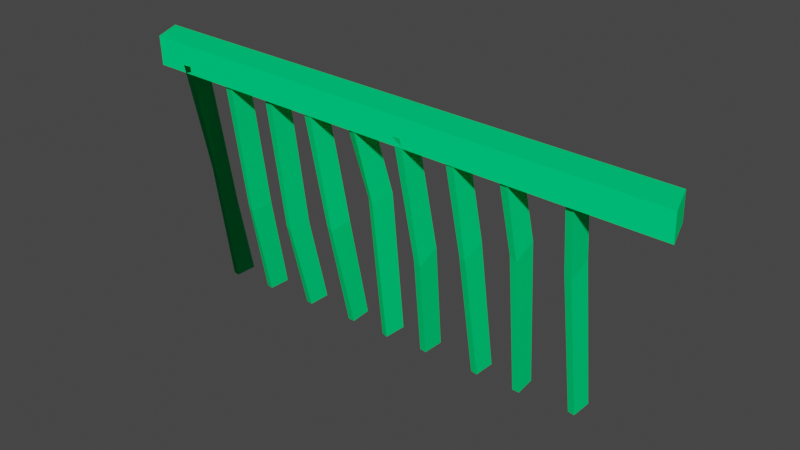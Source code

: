 # Source: Limiter.blend  (saved by Blender 2.83.21; exported with 4.5.12 LTS)
import bpy
from mathutils import Matrix  # noqa: F401  (used for matrix-valued properties, if any)

bpy.ops.wm.read_factory_settings(use_empty=True)
scene = bpy.context.scene
scene.name = 'Scene'

# ---- collections
col_collection = bpy.data.collections.new('Collection'); scene.collection.children.link(col_collection)

# ---- materials (node trees are filled in below, after node groups)
mat_mi_smalllodge_woodplank04 = bpy.data.materials.new('MI_SmallLodge_WoodPlank04')
mat_mi_smalllodge_woodplank04.use_transparent_shadow = False
mat_mi_smalllodge_miscellaneous = bpy.data.materials.new('MI_SmallLodge_Miscellaneous')
mat_mi_smalllodge_miscellaneous.use_transparent_shadow = False
mat_mi_smalllodge_logpile012 = bpy.data.materials.new('MI_SmallLodge_LogPile012')
mat_mi_smalllodge_logpile012.use_transparent_shadow = False
mat_mi_smalllodege_brokenlog01 = bpy.data.materials.new('MI_SmallLodege_BrokenLog01')
mat_mi_smalllodege_brokenlog01.use_transparent_shadow = False
mat_mi_smalllodge_woodplank07 = bpy.data.materials.new('MI_SmallLodge_WoodPlank07')
mat_mi_smalllodge_woodplank07.use_transparent_shadow = False
mat_mi_smalllodge_woodplank07.diffuse_color = (0.0, 0.8, 0.2067, 1.0)

# ---- material node trees

# ---- world
world_world = bpy.data.worlds.new('World'); scene.world = world_world
world_world.use_nodes = True; world_world.node_tree.nodes.clear()
_N = world_world.node_tree.nodes; _L = world_world.node_tree.links
n0 = _N.new('ShaderNodeOutputWorld'); n0.name = 'World Output'; n0.location = (300, 300)
n1 = _N.new('ShaderNodeBackground'); n1.name = 'Background'; n1.location = (10, 300)
n1.inputs[0].default_value = (0.05088, 0.05088, 0.05088, 1.0)
_L.new(n1.outputs[0], n0.inputs[0])
n0.is_active_output = True
world_world.color = (0.05088, 0.05088, 0.05088)
world_world.use_sun_shadow = False
world_world.sun_shadow_jitter_overblur = 0.0

# ---- meshes
me_sm_st_smalllodge01_md_001 = bpy.data.meshes.new('SM_ST_SmallLodge01.md.001')
me_sm_st_smalllodge01_md_001.from_pydata([(3.748, 5.4, 4.671), (6.01, 5.508, 4.574), (3.79, 5.283, 4.662), (6.043, 5.392, 4.554), (3.799, 5.272, 4.789), (6.051, 5.367, 4.681), (6.018, 5.483, 4.701), (3.757, 5.389, 4.799), (3.757, 5.389, 4.799), (6.01, 5.508, 4.574), (3.748, 5.4, 4.671), (6.018, 5.483, 4.701), (3.799, 5.272, 4.789), (6.043, 5.392, 4.554), (6.051, 5.367, 4.681), (3.79, 5.283, 4.662), (4.339, 5.405, 4.055), (4.336, 5.507, 3.645), (4.372, 5.393, 4.046), (4.367, 5.502, 3.645), (4.336, 5.317, 4.709), (4.339, 5.405, 4.055), (4.369, 5.316, 4.709), (4.372, 5.393, 4.046), (4.37, 5.413, 4.714), (4.374, 5.5, 4.049), (4.341, 5.512, 4.058), (4.337, 5.414, 4.714), (4.337, 5.414, 4.714), (4.339, 5.405, 4.055), (4.336, 5.317, 4.709), (4.341, 5.512, 4.058), (4.372, 5.393, 4.046), (4.37, 5.413, 4.714), (4.369, 5.316, 4.709), (4.374, 5.5, 4.049), (4.374, 5.5, 4.049), (4.368, 5.6, 3.645), (4.338, 5.605, 3.645), (4.341, 5.512, 4.058), (4.13, 5.392, 4.089), (4.106, 5.493, 3.646), (4.163, 5.378, 4.077), (4.136, 5.488, 3.645), (4.135, 5.498, 4.092), (4.106, 5.493, 3.646), (4.13, 5.392, 4.089), (4.108, 5.59, 3.645), (4.136, 5.488, 3.645), (4.167, 5.485, 4.079), (4.163, 5.378, 4.077), (4.138, 5.585, 3.644), (4.132, 5.304, 4.701), (4.13, 5.392, 4.089), (4.165, 5.303, 4.7), (4.163, 5.378, 4.077), (4.166, 5.4, 4.705), (4.167, 5.485, 4.079), (4.135, 5.498, 4.092), (4.133, 5.401, 4.706), (4.133, 5.401, 4.706), (4.13, 5.392, 4.089), (4.132, 5.304, 4.701), (4.135, 5.498, 4.092), (4.163, 5.378, 4.077), (4.166, 5.4, 4.705), (4.165, 5.303, 4.7), (4.167, 5.485, 4.079), (4.167, 5.485, 4.079), (4.138, 5.585, 3.644), (4.108, 5.59, 3.645), (4.135, 5.498, 4.092), (4.578, 5.397, 4.138), (4.572, 5.516, 3.645), (4.612, 5.385, 4.128), (4.602, 5.515, 3.646), (4.579, 5.504, 4.141), (4.572, 5.516, 3.645), (4.578, 5.397, 4.138), (4.565, 5.613, 3.644), (4.602, 5.515, 3.646), (4.613, 5.492, 4.132), (4.612, 5.385, 4.128), (4.595, 5.612, 3.646), (4.578, 5.397, 4.138), (4.572, 5.313, 4.718), (4.539, 5.314, 4.717), (4.612, 5.385, 4.128), (4.572, 5.41, 4.723), (4.613, 5.492, 4.132), (4.579, 5.504, 4.141), (4.539, 5.411, 4.722), (4.539, 5.411, 4.722), (4.578, 5.397, 4.138), (4.539, 5.314, 4.717), (4.579, 5.504, 4.141), (4.612, 5.385, 4.128), (4.572, 5.41, 4.723), (4.572, 5.313, 4.718), (4.613, 5.492, 4.132), (4.613, 5.492, 4.132), (4.595, 5.612, 3.646), (4.565, 5.613, 3.644), (4.579, 5.504, 4.141), (4.767, 5.434, 4.303), (4.754, 5.524, 3.642), (4.799, 5.418, 4.293), (4.783, 5.515, 3.641), (4.755, 5.337, 4.626), (4.767, 5.434, 4.303), (4.788, 5.331, 4.624), (4.799, 5.418, 4.293), (4.798, 5.427, 4.637), (4.811, 5.524, 4.304), (4.779, 5.539, 4.314), (4.765, 5.432, 4.639), (4.811, 5.524, 4.304), (4.794, 5.611, 3.647), (4.764, 5.62, 3.649), (4.779, 5.539, 4.314), (4.988, 5.439, 4.106), (4.951, 5.529, 3.645), (5.021, 5.432, 4.092), (4.982, 5.524, 3.645), (4.99, 5.538, 4.148), (4.953, 5.627, 3.644), (4.988, 5.439, 4.106), (4.951, 5.529, 3.645), (5.021, 5.432, 4.092), (4.982, 5.524, 3.645), (4.984, 5.621, 3.644), (5.023, 5.531, 4.134), (4.972, 5.336, 4.644), (4.988, 5.439, 4.106), (5.005, 5.335, 4.644), (5.021, 5.432, 4.092), (5.005, 5.432, 4.649), (5.023, 5.531, 4.134), (4.99, 5.538, 4.148), (4.972, 5.433, 4.649), (4.972, 5.433, 4.649), (4.99, 5.538, 4.148), (4.972, 5.336, 4.644), (4.988, 5.439, 4.106), (5.005, 5.335, 4.644), (5.021, 5.432, 4.092), (5.023, 5.531, 4.134), (5.005, 5.432, 4.649), (5.023, 5.531, 4.134), (4.984, 5.621, 3.644), (4.953, 5.627, 3.644), (4.99, 5.538, 4.148), (5.188, 5.347, 4.653), (5.209, 5.426, 4.211), (5.221, 5.346, 4.653), (5.242, 5.418, 4.199), (5.221, 5.443, 4.658), (5.243, 5.517, 4.241), (5.21, 5.524, 4.253), (5.188, 5.444, 4.658), (5.188, 5.444, 4.658), (5.21, 5.524, 4.253), (5.188, 5.347, 4.653), (5.209, 5.426, 4.211), (5.221, 5.346, 4.653), (5.242, 5.418, 4.199), (5.243, 5.517, 4.241), (5.221, 5.443, 4.658), (5.418, 5.441, 4.279), (5.397, 5.537, 3.645), (5.451, 5.433, 4.265), (5.428, 5.536, 3.645), (5.419, 5.539, 4.321), (5.388, 5.634, 3.644), (5.418, 5.441, 4.279), (5.397, 5.537, 3.645), (5.451, 5.433, 4.265), (5.428, 5.536, 3.645), (5.419, 5.633, 3.644), (5.453, 5.532, 4.307), (5.404, 5.355, 4.663), (5.418, 5.441, 4.279), (5.437, 5.354, 4.663), (5.451, 5.433, 4.265), (5.437, 5.451, 4.668), (5.453, 5.532, 4.307), (5.419, 5.539, 4.321), (5.404, 5.447, 4.668), (5.437, 5.354, 4.663), (5.451, 5.433, 4.265), (5.453, 5.532, 4.307), (5.437, 5.451, 4.668), (5.453, 5.532, 4.307), (5.419, 5.633, 3.644), (5.388, 5.634, 3.644), (5.419, 5.539, 4.321), (5.634, 5.454, 4.279), (5.636, 5.554, 3.645), (5.667, 5.447, 4.265), (5.666, 5.549, 3.645), (5.636, 5.553, 4.321), (5.638, 5.652, 3.644), (5.634, 5.454, 4.279), (5.636, 5.554, 3.645), (5.634, 5.454, 4.279), (5.694, 5.371, 4.674), (5.661, 5.372, 4.674), (5.667, 5.447, 4.265), (5.694, 5.467, 4.679), (5.669, 5.545, 4.307), (5.636, 5.553, 4.321), (5.661, 5.468, 4.679), (5.661, 5.468, 4.679), (5.636, 5.553, 4.321), (5.661, 5.372, 4.674), (5.634, 5.454, 4.279), (5.694, 5.371, 4.674), (5.667, 5.447, 4.265), (5.669, 5.545, 4.307), (5.694, 5.467, 4.679), (3.909, 5.396, 4.198), (3.903, 5.479, 3.645), (3.942, 5.389, 4.185), (3.934, 5.473, 3.645), (3.903, 5.479, 3.645), (3.909, 5.396, 4.198), (3.916, 5.495, 4.04), (3.905, 5.576, 3.645), (3.949, 5.487, 4.028), (3.934, 5.473, 3.645), (3.935, 5.571, 3.645), (3.942, 5.389, 4.185), (3.957, 5.284, 4.691), (3.924, 5.281, 4.691), (3.948, 5.381, 4.696), (3.949, 5.487, 4.028), (3.916, 5.495, 4.04), (3.915, 5.377, 4.696), (3.915, 5.377, 4.696), (3.924, 5.281, 4.691), (3.948, 5.381, 4.696), (3.957, 5.284, 4.691), (3.935, 5.571, 3.645), (3.905, 5.576, 3.645), (6.043, 5.392, 4.554), (6.018, 5.483, 4.701), (6.051, 5.367, 4.681), (6.01, 5.508, 4.574), (4.341, 5.512, 4.058), (4.336, 5.507, 3.645), (4.339, 5.405, 4.055), (4.338, 5.605, 3.645), (4.367, 5.502, 3.645), (4.374, 5.5, 4.049), (4.372, 5.393, 4.046), (4.368, 5.6, 3.645), (4.779, 5.539, 4.314), (4.754, 5.524, 3.642), (4.767, 5.434, 4.303), (4.764, 5.62, 3.649), (4.783, 5.515, 3.641), (4.811, 5.524, 4.304), (4.799, 5.418, 4.293), (4.794, 5.611, 3.647), (4.767, 5.434, 4.303), (4.765, 5.432, 4.639), (4.779, 5.539, 4.314), (4.755, 5.337, 4.626), (4.799, 5.418, 4.293), (4.798, 5.427, 4.637), (4.788, 5.331, 4.624), (4.811, 5.524, 4.304), (5.209, 5.426, 4.211), (5.203, 5.535, 3.645), (5.242, 5.418, 4.199), (5.233, 5.53, 3.645), (5.21, 5.524, 4.253), (5.205, 5.632, 3.644), (5.209, 5.426, 4.211), (5.203, 5.535, 3.645), (5.242, 5.418, 4.199), (5.233, 5.53, 3.645), (5.235, 5.627, 3.644), (5.243, 5.517, 4.241), (5.243, 5.517, 4.241), (5.235, 5.627, 3.644), (5.205, 5.632, 3.644), (5.21, 5.524, 4.253), (5.404, 5.447, 4.668), (5.418, 5.441, 4.279), (5.404, 5.355, 4.663), (5.419, 5.539, 4.321), (5.667, 5.447, 4.265), (5.666, 5.549, 3.645), (5.668, 5.646, 3.644), (5.669, 5.545, 4.307), (5.669, 5.545, 4.307), (5.668, 5.646, 3.644), (5.638, 5.652, 3.644), (5.636, 5.553, 4.321)], [], [(0, 1, 2), (3, 2, 1), (4, 5, 6), (6, 7, 4), (8, 9, 10), (9, 8, 11), (12, 13, 14), (13, 12, 15), (16, 17, 18), (18, 17, 19), (20, 21, 22), (22, 21, 23), (24, 25, 26), (26, 27, 24), (28, 29, 30), (29, 28, 31), (32, 33, 34), (33, 32, 35), (36, 37, 38), (38, 39, 36), (40, 41, 42), (42, 41, 43), (44, 45, 46), (45, 44, 47), (48, 49, 50), (49, 48, 51), (52, 53, 54), (55, 54, 53), (56, 57, 58), (58, 59, 56), (60, 61, 62), (61, 60, 63), (64, 65, 66), (65, 64, 67), (68, 69, 70), (70, 71, 68), (72, 73, 74), (74, 73, 75), (76, 77, 78), (77, 76, 79), (80, 81, 82), (81, 80, 83), (84, 85, 86), (85, 84, 87), (88, 89, 90), (90, 91, 88), (92, 93, 94), (93, 92, 95), (96, 97, 98), (97, 96, 99), (100, 101, 102), (102, 103, 100), (104, 105, 106), (106, 105, 107), (108, 109, 110), (110, 109, 111), (112, 113, 114), (114, 115, 112), (116, 117, 118), (118, 119, 116), (120, 121, 122), (122, 121, 123), (124, 125, 126), (127, 126, 125), (128, 129, 130), (130, 131, 128), (132, 133, 134), (135, 134, 133), (136, 137, 138), (138, 139, 136), (140, 141, 142), (143, 142, 141), (144, 145, 146), (144, 146, 147), (148, 149, 150), (150, 151, 148), (152, 153, 154), (155, 154, 153), (156, 157, 158), (158, 159, 156), (160, 161, 162), (163, 162, 161), (164, 165, 166), (164, 166, 167), (168, 169, 170), (170, 169, 171), (172, 173, 174), (175, 174, 173), (176, 177, 178), (178, 179, 176), (180, 181, 182), (183, 182, 181), (184, 185, 186), (186, 187, 184), (188, 189, 190), (188, 190, 191), (192, 193, 194), (194, 195, 192), (196, 197, 198), (198, 197, 199), (200, 201, 202), (203, 202, 201), (204, 205, 206), (207, 205, 204), (208, 209, 210), (210, 211, 208), (212, 213, 214), (215, 214, 213), (216, 217, 218), (216, 218, 219), (220, 221, 222), (222, 221, 223), (224, 225, 226), (224, 226, 227), (228, 229, 230), (231, 229, 228), (220, 232, 233), (222, 232, 220), (234, 235, 236), (236, 237, 234), (238, 225, 239), (225, 238, 226), (231, 240, 241), (240, 231, 228), (235, 242, 243), (243, 236, 235), (244, 245, 246), (245, 244, 247), (248, 249, 250), (249, 248, 251), (252, 253, 254), (253, 252, 255), (256, 257, 258), (257, 256, 259), (260, 261, 262), (261, 260, 263), (264, 265, 266), (265, 264, 267), (268, 269, 270), (269, 268, 271), (272, 273, 274), (274, 273, 275), (276, 277, 278), (279, 278, 277), (280, 281, 282), (282, 283, 280), (284, 285, 286), (286, 287, 284), (288, 289, 290), (289, 288, 291), (292, 293, 294), (294, 295, 292), (296, 297, 298), (298, 299, 296)])
me_sm_st_smalllodge01_md_001.polygons.foreach_set('use_smooth', [True] * 154)
me_sm_st_smalllodge01_md_001.polygons.foreach_set('material_index', [4, 4, 4, 4, 4, 4, 4, 4, 4, 4, 4, 4, 4, 4, 4, 4, 4, 4, 4, 4, 4, 4, 4, 4, 4, 4, 4, 4, 4, 4, 4, 4, 4, 4, 4, 4, 4, 4, 4, 4, 4, 4, 4, 4, 4, 4, 4, 4, 4, 4, 4, 4, 4, 4, 4, 4, 4, 4, 4, 4, 4, 4, 4, 4, 4, 4, 4, 4, 4, 4, 4, 4, 4, 4, 4, 4, 4, 4, 4, 4, 4, 4, 4, 4, 4, 4, 4, 4, 4, 4, 4, 4, 4, 4, 4, 4, 4, 4, 4, 4, 4, 4, 4, 4, 4, 4, 4, 4, 4, 4, 4, 4, 4, 4, 4, 4, 4, 4, 4, 4, 4, 4, 4, 4, 4, 4, 4, 4, 4, 4, 4, 4, 4, 4, 4, 4, 4, 4, 4, 4, 4, 4, 4, 4, 4, 4, 4, 4, 4, 4, 4, 4, 4, 4])
_uv = me_sm_st_smalllodge01_md_001.uv_layers.new(name='UV_SINGLE')
_uv.uv.foreach_set('vector', [5.5, -0.8223, 5.5, 1.794, 5.387, -0.7783, 5.387, 1.828, 5.387, -0.7783, 5.5, 1.794, 4.617, -0.6348, 4.617, 1.688, 4.512, 1.657, 4.512, 1.657, 4.512, -0.6748, 4.617, -0.6348, 5.5, -0.6973, 5.387, 1.709, 5.387, -0.7031, 5.387, 1.709, 5.5, -0.6973, 5.5, 1.713, 4.512, -0.5625, 4.617, 1.57, 4.512, 1.573, 4.617, 1.57, 4.512, -0.5625, 4.617, -0.5674, 3.256, -3.453, 3.256, -4.586, 3.361, -3.465, 3.361, -3.465, 3.256, -4.586, 3.361, -4.578, 3.256, 0.07178, 3.256, -1.646, 3.361, 0.0708, 3.361, 0.0708, 3.256, -1.646, 3.361, -1.666, 3.361, -1.988, 3.361, -0.2471, 3.256, -0.2656, 3.256, -0.2656, 3.256, -1.99, 3.361, -1.988, 3.361, -1.467, 3.256, -0.793, 3.256, -1.475, 3.256, -0.793, 3.361, -1.467, 3.361, -0.7803, 3.256, -1.145, 3.361, -0.4629, 3.256, -0.4561, 3.361, -0.4629, 3.256, -1.145, 3.361, -1.156, 3.361, 1.555, 3.361, 2.669, 3.256, 2.674, 3.256, 2.674, 3.256, 1.542, 3.361, 1.555, 2.258, -1.871, 2.258, -3.125, 2.365, -1.891, 2.365, -1.891, 2.258, -3.125, 2.365, -3.117, 2.365, 3.348, 2.258, 3.814, 2.258, 3.326, 2.258, 3.814, 2.365, 3.348, 2.365, 3.836, 2.258, -2.68, 2.365, -2.225, 2.258, -2.201, 2.365, -2.225, 2.258, -2.68, 2.365, -2.705, 2.258, 1.564, 2.258, -0.09277, 2.365, 1.562, 2.365, -0.1221, 2.365, 1.562, 2.258, -0.09277, 2.365, -0.4404, 2.365, 1.252, 2.258, 1.223, 2.258, 1.223, 2.258, -0.4434, 2.365, -0.4404, 2.365, 0.06885, 2.258, 0.7124, 2.258, 0.05908, 2.258, 0.7124, 2.365, 0.06885, 2.365, 0.7271, 2.258, 0.3892, 2.365, 1.043, 2.258, 1.051, 2.365, 1.043, 2.258, 0.3892, 2.365, 0.377, 2.365, 3.02, 2.365, 4.246, 2.258, 4.254, 2.258, 4.254, 2.258, 3.0, 2.365, 3.02, 3.381, -1.783, 3.381, -3.211, 3.49, -1.799, 3.49, -1.799, 3.381, -3.211, 3.49, -3.207, 3.49, 3.312, 3.381, 3.85, 3.381, 3.289, 3.381, 3.85, 3.49, 3.312, 3.49, 3.873, 3.381, -2.717, 3.49, -2.189, 3.381, -2.162, 3.49, -2.189, 3.381, -2.717, 3.49, -2.744, 3.381, -0.07324, 3.49, 1.541, 3.381, 1.547, 3.49, 1.541, 3.381, -0.07324, 3.49, -0.1025, 3.49, -0.4189, 3.49, 1.231, 3.381, 1.202, 3.381, 1.202, 3.381, -0.4248, 3.49, -0.4189, 3.49, 0.07666, 3.381, 0.7051, 3.381, 0.06641, 3.381, 0.7051, 3.49, 0.07666, 3.49, 0.7192, 3.381, 0.397, 3.49, 1.035, 3.381, 1.043, 3.49, 1.035, 3.381, 0.397, 3.49, 0.3853, 3.49, 2.929, 3.49, 4.336, 3.381, 4.342, 3.381, 4.342, 3.381, 2.915, 3.49, 2.929, 2.754, -1.48, 2.754, -3.512, 2.873, -1.502, 2.873, -1.502, 2.754, -3.512, 2.873, -3.508, 2.754, 1.231, 2.754, 0.2378, 2.873, 1.227, 2.873, 1.227, 2.754, 0.2378, 2.873, 0.2163, 2.873, -0.1064, 2.873, 0.9144, 2.754, 0.8932, 2.754, 0.8932, 2.754, -0.1113, 2.873, -0.1064, 2.873, 2.63, 2.873, 4.641, 2.754, 4.643, 2.754, 4.643, 2.754, 2.607, 2.873, 2.63, 3.381, -1.828, 3.381, -3.168, 3.49, -1.852, 3.49, -1.852, 3.381, -3.168, 3.49, -3.156, 3.49, 3.297, 3.49, 3.861, 3.381, 3.324, 3.381, 3.842, 3.381, 3.324, 3.49, 3.861, 3.381, -2.201, 3.381, -2.707, 3.49, -2.727, 3.49, -2.727, 3.49, -2.178, 3.381, -2.201, 3.381, 1.501, 3.381, -0.02441, 3.49, 1.498, 3.49, -0.0625, 3.49, 1.498, 3.381, -0.02441, 3.49, -0.3213, 3.49, 1.138, 3.381, 1.1, 3.381, 1.1, 3.381, -0.3262, 3.49, -0.3213, 3.49, 0.1084, 3.49, 0.6711, 3.381, 0.09326, 3.381, 0.6946, 3.381, 0.09326, 3.49, 0.6711, 3.381, 1.02, 3.381, 0.4048, 3.49, 0.4302, 3.381, 1.02, 3.49, 0.4302, 3.49, 1.006, 3.49, 2.925, 3.49, 4.342, 3.381, 4.354, 3.381, 4.354, 3.381, 2.9, 3.49, 2.925, 3.256, -0.1865, 3.256, -1.377, 3.361, -0.1924, 3.361, -1.412, 3.361, -0.1924, 3.256, -1.377, 3.361, -1.674, 3.361, -0.5508, 3.256, -0.585, 3.256, -0.585, 3.256, -1.682, 3.361, -1.674, 3.361, -1.348, 3.361, -0.915, 3.256, -1.361, 3.256, -0.8906, 3.256, -1.361, 3.361, -0.915, 3.256, -0.5684, 3.256, -1.049, 3.361, -1.023, 3.256, -0.5684, 3.361, -1.023, 3.361, -0.5791, 2.258, -1.602, 2.258, -3.387, 2.365, -1.633, 2.365, -1.633, 2.258, -3.387, 2.365, -3.379, 2.365, 3.211, 2.365, 3.945, 2.258, 3.24, 2.258, 3.928, 2.258, 3.24, 2.365, 3.945, 2.258, -2.119, 2.258, -2.793, 2.365, -2.811, 2.365, -2.811, 2.365, -2.09, 2.258, -2.119, 2.258, 1.271, 2.258, 0.2056, 2.365, 1.267, 2.365, 0.1689, 2.365, 1.267, 2.258, 0.2056, 2.365, -0.09082, 2.365, 0.9084, 2.258, 0.8718, 2.258, 0.8718, 2.258, -0.09961, 2.365, -0.09082, 2.258, 0.9297, 2.258, 0.4976, 2.365, 0.5195, 2.258, 0.9297, 2.365, 0.5195, 2.365, 0.9139, 2.365, 2.707, 2.365, 4.564, 2.258, 4.57, 2.258, 4.57, 2.258, 2.679, 2.365, 2.707, 3.381, -1.57, 3.381, -3.414, 3.49, -1.605, 3.49, -1.605, 3.381, -3.414, 3.49, -3.41, 3.49, 3.201, 3.49, 3.955, 3.381, 3.23, 3.381, 3.938, 3.381, 3.23, 3.49, 3.955, 3.381, 0.1763, 3.49, 1.296, 3.381, 1.288, 3.49, 0.1519, 3.49, 1.296, 3.381, 0.1763, 3.49, -0.1201, 3.49, 0.9232, 3.381, 0.8996, 3.381, 0.8996, 3.381, -0.1123, 3.49, -0.1201, 3.49, 0.1885, 3.49, 0.5935, 3.381, 0.1709, 3.381, 0.6147, 3.381, 0.1709, 3.49, 0.5935, 3.381, 0.9414, 3.381, 0.4844, 3.49, 0.5085, 3.381, 0.9414, 3.49, 0.5085, 3.49, 0.9266, 2.754, -1.451, 2.754, -3.531, 2.873, -1.486, 2.873, -1.486, 2.754, -3.531, 2.873, -3.531, 2.754, 4.607, 2.754, 2.558, 2.873, 2.555, 2.754, 4.607, 2.873, 2.555, 2.873, 4.605, 2.873, -1.443, 2.754, -3.461, 2.873, -3.461, 2.754, -1.445, 2.754, -3.461, 2.873, -1.443, 2.754, -1.451, 2.873, 2.902, 2.754, 2.947, 2.873, -1.486, 2.873, 2.902, 2.754, -1.451, 2.873, -1.779, 2.873, 2.614, 2.754, 2.579, 2.754, 2.579, 2.754, -1.824, 2.873, -1.779, 2.873, -1.773, 2.754, 2.558, 2.754, -1.771, 2.754, 2.558, 2.873, -1.773, 2.873, 2.555, 2.754, -1.445, 2.873, 2.876, 2.754, 2.875, 2.873, 2.876, 2.754, -1.445, 2.873, -1.443, 2.873, 2.614, 2.873, 4.664, 2.754, 4.664, 2.754, 4.664, 2.754, 2.579, 2.873, 2.614, 1.224, 0.6074, 1.257, 0.6616, 1.215, 0.6541, 1.257, 0.6616, 1.224, 0.6074, 1.266, 0.6147, 3.361, 1.85, 3.256, 2.271, 3.256, 1.827, 3.256, 2.271, 3.361, 1.85, 3.361, 2.295, 3.256, -4.18, 3.361, -3.766, 3.256, -3.742, 3.361, -3.766, 3.256, -4.18, 3.361, -4.207, 2.873, 3.193, 2.754, 3.967, 2.754, 3.191, 2.754, 3.967, 2.873, 3.193, 2.873, 3.973, 2.754, -2.834, 2.873, -2.07, 2.754, -2.066, 2.873, -2.07, 2.754, -2.834, 2.873, -2.84, 2.754, 0.5803, 2.873, 0.2007, 2.873, 0.6057, 2.873, 0.2007, 2.754, 0.5803, 2.754, 0.1807, 2.754, 0.5222, 2.873, 0.9105, 2.754, 0.9261, 2.873, 0.9105, 2.754, 0.5222, 2.873, 0.5017, 3.256, -3.234, 3.256, -4.797, 3.361, -3.258, 3.361, -3.258, 3.256, -4.797, 3.361, -4.793, 3.361, 1.736, 3.361, 2.384, 3.256, 1.76, 3.256, 2.364, 3.256, 1.76, 3.361, 2.384, 3.256, -3.676, 3.256, -4.27, 3.361, -4.289, 3.361, -4.289, 3.361, -3.656, 3.256, -3.676, 3.361, 1.295, 3.361, 2.937, 3.256, 2.94, 3.256, 2.94, 3.256, 1.268, 3.361, 1.295, 2.365, 0.1948, 2.258, 0.6072, 2.258, 0.1768, 2.258, 0.6072, 2.365, 0.1948, 2.365, 0.5886, 3.381, -2.109, 3.381, -2.803, 3.49, -2.82, 3.49, -2.82, 3.49, -2.082, 3.381, -2.109, 3.49, 2.679, 3.49, 4.598, 3.381, 4.602, 3.381, 4.602, 3.381, 2.643, 3.49, 2.679])
_uv.active_render = True
_uv = me_sm_st_smalllodge01_md_001.uv_layers.new(name='EXTRAUVS0')
_uv.uv.foreach_set('vector', [0.915, 0.6294, 0.9126, 0.5632, 0.9175, 0.6282, 0.915, 0.5623, 0.9175, 0.6282, 0.9126, 0.5632, 0.6997, 0.6316, 0.7017, 0.5657, 0.7046, 0.5667, 0.7046, 0.5667, 0.7021, 0.6328, 0.6997, 0.6316, 0.1216, 0.6311, 0.1268, 0.5652, 0.1246, 0.6313, 0.1268, 0.5652, 0.1216, 0.6311, 0.1238, 0.5649, 0.8242, 0.6404, 0.8188, 0.575, 0.8218, 0.5747, 0.8188, 0.575, 0.8242, 0.6404, 0.8213, 0.6406, 0.3013, 0.8857, 0.3013, 0.8756, 0.3022, 0.8855, 0.3022, 0.8855, 0.3013, 0.8756, 0.302, 0.8756, 0.3013, 0.9019, 0.3013, 0.8857, 0.302, 0.9019, 0.302, 0.9019, 0.3013, 0.8857, 0.3022, 0.8855, 0.3176, 0.8723, 0.3179, 0.8887, 0.3169, 0.8884, 0.3169, 0.8884, 0.3169, 0.8723, 0.3176, 0.8723, 0.2881, 0.902, 0.2883, 0.8857, 0.2903, 0.9019, 0.2883, 0.8857, 0.2881, 0.902, 0.2856, 0.8858, 0.006199, 0.8896, 0.006676, 0.9061, 0.004402, 0.9059, 0.006676, 0.9061, 0.006199, 0.8896, 0.008705, 0.8897, 0.3179, 0.8887, 0.3176, 0.8986, 0.3169, 0.8986, 0.3169, 0.8986, 0.3169, 0.8884, 0.3179, 0.8887, 0.04999, 0.8886, 0.04932, 0.8777, 0.05087, 0.8883, 0.05087, 0.8883, 0.04932, 0.8777, 0.05017, 0.8777, 0.02023, 0.8907, 0.02036, 0.8798, 0.02274, 0.8907, 0.02036, 0.8798, 0.02023, 0.8907, 0.01807, 0.8797, 0.1083, 0.8818, 0.1083, 0.8925, 0.1058, 0.8924, 0.1083, 0.8925, 0.1083, 0.8818, 0.1106, 0.8818, 0.05005, 0.9037, 0.04999, 0.8886, 0.05096, 0.9037, 0.05087, 0.8883, 0.05096, 0.9037, 0.04999, 0.8886, 0.5723, 0.8745, 0.5723, 0.89, 0.5713, 0.8896, 0.5713, 0.8896, 0.5713, 0.8745, 0.5723, 0.8745, 0.02252, 0.9059, 0.02274, 0.8907, 0.0248, 0.9058, 0.02274, 0.8907, 0.02252, 0.9059, 0.02023, 0.8907, 0.1058, 0.8924, 0.1063, 0.9079, 0.104, 0.9078, 0.1063, 0.9079, 0.1058, 0.8924, 0.1083, 0.8925, 0.5723, 0.89, 0.5713, 0.9007, 0.5708, 0.9006, 0.5708, 0.9006, 0.5713, 0.8896, 0.5723, 0.89, 0.1871, 0.8837, 0.1869, 0.8716, 0.188, 0.8834, 0.188, 0.8834, 0.1869, 0.8716, 0.1877, 0.8716, 0.3643, 0.8899, 0.364, 0.8777, 0.3667, 0.8898, 0.364, 0.8777, 0.3643, 0.8899, 0.3618, 0.8777, 0.6572, 0.8798, 0.6567, 0.8917, 0.6543, 0.8917, 0.6567, 0.8917, 0.6572, 0.8798, 0.6597, 0.8798, 0.1871, 0.8837, 0.1869, 0.8979, 0.186, 0.8979, 0.1869, 0.8979, 0.1871, 0.8837, 0.188, 0.8834, 0.9443, 0.8679, 0.9458, 0.8825, 0.9448, 0.8823, 0.9448, 0.8823, 0.9438, 0.8679, 0.9443, 0.8679, 0.3665, 0.9042, 0.3667, 0.8898, 0.3687, 0.9041, 0.3667, 0.8898, 0.3665, 0.9042, 0.3643, 0.8899, 0.6543, 0.8917, 0.6548, 0.9063, 0.6528, 0.9062, 0.6548, 0.9063, 0.6543, 0.8917, 0.6567, 0.8917, 0.9458, 0.8825, 0.9453, 0.8945, 0.9443, 0.8945, 0.9443, 0.8945, 0.9448, 0.8823, 0.9458, 0.8825, 0.1532, 0.9103, 0.1528, 0.894, 0.1541, 0.91, 0.1541, 0.91, 0.1528, 0.894, 0.1536, 0.894, 0.1528, 0.9183, 0.1532, 0.9103, 0.1537, 0.9182, 0.1537, 0.9182, 0.1532, 0.9103, 0.1541, 0.91, 0.03265, 0.8906, 0.03302, 0.8987, 0.03214, 0.8985, 0.03214, 0.8985, 0.03174, 0.8905, 0.03265, 0.8906, 0.03302, 0.8987, 0.03256, 0.915, 0.03174, 0.9149, 0.03174, 0.9149, 0.03214, 0.8985, 0.03302, 0.8987, 0.2183, 0.9034, 0.2173, 0.892, 0.2191, 0.9031, 0.2191, 0.9031, 0.2173, 0.892, 0.2181, 0.892, 0.6255, 0.9065, 0.6235, 0.894, 0.6279, 0.9055, 0.6255, 0.8941, 0.6279, 0.9055, 0.6235, 0.894, 0.1785, 0.9031, 0.1807, 0.892, 0.183, 0.892, 0.183, 0.892, 0.1808, 0.9041, 0.1785, 0.9031, 0.2178, 0.9166, 0.2183, 0.9034, 0.2188, 0.9166, 0.2191, 0.9031, 0.2188, 0.9166, 0.2183, 0.9034, 0.7847, 0.8923, 0.7852, 0.905, 0.7847, 0.9047, 0.7847, 0.9047, 0.7842, 0.8923, 0.7847, 0.8923, 0.6279, 0.9188, 0.6255, 0.9065, 0.6299, 0.9187, 0.6279, 0.9055, 0.6299, 0.9187, 0.6255, 0.9065, 0.1763, 0.9166, 0.1785, 0.9031, 0.1808, 0.9041, 0.1763, 0.9166, 0.1808, 0.9041, 0.1785, 0.9167, 0.7852, 0.905, 0.7842, 0.9171, 0.7837, 0.9171, 0.7837, 0.9171, 0.7847, 0.9047, 0.7852, 0.905, 0.9067, 0.9149, 0.9072, 0.9039, 0.9072, 0.9149, 0.9082, 0.9036, 0.9072, 0.9149, 0.9072, 0.9039, 0.8291, 0.888, 0.8301, 0.8983, 0.8291, 0.898, 0.8291, 0.898, 0.8286, 0.888, 0.8291, 0.888, 0.3506, 0.9191, 0.3486, 0.9091, 0.3528, 0.9189, 0.3508, 0.908, 0.3528, 0.9189, 0.3486, 0.9091, 0.2524, 0.9149, 0.2539, 0.9036, 0.2563, 0.9047, 0.2524, 0.9149, 0.2563, 0.9047, 0.2546, 0.915, 0.417, 0.9056, 0.4165, 0.89, 0.418, 0.9053, 0.418, 0.9053, 0.4165, 0.89, 0.4172, 0.89, 0.8521, 0.9087, 0.8501, 0.892, 0.8545, 0.9077, 0.8521, 0.892, 0.8545, 0.9077, 0.8501, 0.892, 0.8652, 0.9053, 0.8677, 0.89, 0.8701, 0.89, 0.8701, 0.89, 0.8677, 0.9063, 0.8652, 0.9053, 0.4165, 0.915, 0.417, 0.9056, 0.4175, 0.915, 0.418, 0.9053, 0.4175, 0.915, 0.417, 0.9056, 0.02922, 0.8857, 0.02963, 0.8946, 0.02872, 0.8942, 0.02872, 0.8942, 0.02829, 0.8857, 0.02922, 0.8857, 0.8638, 0.915, 0.8652, 0.9053, 0.8677, 0.9063, 0.8638, 0.915, 0.8677, 0.9063, 0.8657, 0.9152, 0.02963, 0.8946, 0.02869, 0.9109, 0.02783, 0.9109, 0.02783, 0.9109, 0.02872, 0.8942, 0.02963, 0.8946, 0.4028, 0.9015, 0.4028, 0.8859, 0.4036, 0.9012, 0.4036, 0.9012, 0.4028, 0.8859, 0.4036, 0.8859, 0.8013, 0.9046, 0.7993, 0.8879, 0.8037, 0.9036, 0.8013, 0.8879, 0.8037, 0.9036, 0.7993, 0.8879, 0.4028, 0.9015, 0.4043, 0.9113, 0.4036, 0.9113, 0.4036, 0.9012, 0.4043, 0.9113, 0.4028, 0.9015, 0.3242, 0.8834, 0.3235, 0.8925, 0.3228, 0.8922, 0.3228, 0.8922, 0.3232, 0.8834, 0.3242, 0.8834, 0.8032, 0.9134, 0.8013, 0.9046, 0.8057, 0.9133, 0.8037, 0.9036, 0.8057, 0.9133, 0.8013, 0.9046, 0.1255, 0.9133, 0.1272, 0.9032, 0.1295, 0.9042, 0.1255, 0.9133, 0.1295, 0.9042, 0.1277, 0.9134, 0.0006595, 0.8954, 0.0004992, 0.8818, 0.001589, 0.8951, 0.001589, 0.8951, 0.0004992, 0.8818, 0.001345, 0.8818, 0.686, 0.8818, 0.688, 0.8954, 0.6855, 0.8915, 0.686, 0.8818, 0.6855, 0.8915, 0.6841, 0.8818, 0.2123, 0.8932, 0.2119, 0.8839, 0.2142, 0.8839, 0.21, 0.8972, 0.2119, 0.8839, 0.2123, 0.8932, 0.0006595, 0.8954, 0.001997, 0.9076, 0.001082, 0.9076, 0.001589, 0.8951, 0.001997, 0.9076, 0.0006595, 0.8954, 0.4331, 0.8768, 0.4333, 0.8932, 0.4324, 0.8929, 0.4324, 0.8929, 0.4324, 0.8768, 0.4331, 0.8768, 0.6885, 0.9077, 0.688, 0.8954, 0.6909, 0.9076, 0.688, 0.8954, 0.6885, 0.9077, 0.6855, 0.8915, 0.21, 0.8972, 0.2097, 0.9097, 0.2075, 0.9096, 0.2097, 0.9097, 0.21, 0.8972, 0.2123, 0.8932, 0.4333, 0.8932, 0.4329, 0.9027, 0.4321, 0.9027, 0.4321, 0.9027, 0.4324, 0.8929, 0.4333, 0.8932, 0.5498, 0.9821, 0.5518, 0.9857, 0.5493, 0.9852, 0.5518, 0.9857, 0.5498, 0.9821, 0.5522, 0.9826, 0.2856, 0.8858, 0.2859, 0.8756, 0.2883, 0.8857, 0.2859, 0.8756, 0.2856, 0.8858, 0.2837, 0.8756, 0.008759, 0.8798, 0.008705, 0.8897, 0.006199, 0.8896, 0.008705, 0.8897, 0.008759, 0.8798, 0.01105, 0.8797, 0.873, 0.9106, 0.8735, 0.894, 0.876, 0.9103, 0.8735, 0.894, 0.873, 0.9106, 0.8716, 0.8942, 0.2683, 0.8919, 0.2686, 0.9083, 0.2661, 0.908, 0.2686, 0.9083, 0.2683, 0.8919, 0.2705, 0.8921, 0.876, 0.9103, 0.876, 0.9186, 0.873, 0.9106, 0.876, 0.9186, 0.876, 0.9103, 0.8779, 0.9183, 0.2661, 0.908, 0.2664, 0.9165, 0.2642, 0.9162, 0.2664, 0.9165, 0.2661, 0.908, 0.2686, 0.9083, 0.9072, 0.9039, 0.9067, 0.89, 0.9082, 0.9036, 0.9082, 0.9036, 0.9067, 0.89, 0.9077, 0.89, 0.3486, 0.9091, 0.3462, 0.894, 0.3508, 0.908, 0.3484, 0.8941, 0.3508, 0.908, 0.3462, 0.894, 0.2539, 0.9036, 0.2566, 0.89, 0.259, 0.89, 0.259, 0.89, 0.2563, 0.9047, 0.2539, 0.9036, 0.8301, 0.8983, 0.8296, 0.913, 0.8286, 0.913, 0.8286, 0.913, 0.8291, 0.898, 0.8301, 0.8983, 0.8545, 0.9172, 0.8545, 0.9077, 0.8564, 0.9171, 0.8545, 0.9077, 0.8545, 0.9172, 0.8521, 0.9087, 0.1272, 0.9032, 0.1296, 0.8879, 0.132, 0.8879, 0.132, 0.8879, 0.1295, 0.9042, 0.1272, 0.9032, 0.3235, 0.8925, 0.3235, 0.9089, 0.3228, 0.9089, 0.3228, 0.9089, 0.3228, 0.8922, 0.3235, 0.8925])
_ca = me_sm_st_smalllodge01_md_001.color_attributes.new('PSKVTXCOL_0', 'BYTE_COLOR', 'CORNER')
_ca.data.foreach_set('color', [1.0, 0.0, 0.0, 1.0, 1.0, 0.0, 0.0, 1.0, 1.0, 0.0, 0.0, 1.0, 1.0, 0.0, 0.0, 1.0, 1.0, 0.0, 0.0, 1.0, 1.0, 0.0, 0.0, 1.0, 1.0, 0.0, 0.0, 1.0, 1.0, 0.0, 0.0, 1.0, 1.0, 0.0, 0.0, 1.0, 1.0, 0.0, 0.0, 1.0, 1.0, 0.0, 0.0, 1.0, 1.0, 0.0, 0.0, 1.0, 1.0, 0.0, 0.0, 1.0, 1.0, 0.0, 0.0, 1.0, 1.0, 0.0, 0.0, 1.0, 1.0, 0.0, 0.0, 1.0, 1.0, 0.0, 0.0, 1.0, 1.0, 0.0, 0.0, 1.0, 1.0, 0.0, 0.0, 1.0, 1.0, 0.0, 0.0, 1.0, 1.0, 0.0, 0.0, 1.0, 1.0, 0.0, 0.0, 1.0, 1.0, 0.0, 0.0, 1.0, 1.0, 0.0, 0.0, 1.0, 1.0, 0.0, 0.0, 1.0, 1.0, 0.0, 0.0, 1.0, 1.0, 0.0, 0.0, 1.0, 1.0, 0.0, 0.0, 1.0, 1.0, 0.0, 0.0, 1.0, 1.0, 0.0, 0.0, 1.0, 1.0, 0.0, 0.0, 1.0, 1.0, 0.0, 0.0, 1.0, 1.0, 0.0, 0.0, 1.0, 1.0, 0.0, 0.0, 1.0, 1.0, 0.0, 0.0, 1.0, 1.0, 0.0, 0.0, 1.0, 1.0, 0.0, 0.0, 1.0, 1.0, 0.0, 0.0, 1.0, 1.0, 0.0, 0.0, 1.0, 1.0, 0.0, 0.0, 1.0, 1.0, 0.0, 0.0, 1.0, 1.0, 0.0, 0.0, 1.0, 1.0, 0.0, 0.0, 1.0, 1.0, 0.0, 0.0, 1.0, 1.0, 0.0, 0.0, 1.0, 1.0, 0.0, 0.0, 1.0, 1.0, 0.0, 0.0, 1.0, 1.0, 0.0, 0.0, 1.0, 1.0, 0.0, 0.0, 1.0, 1.0, 0.0, 0.0, 1.0, 1.0, 0.0, 0.0, 1.0, 1.0, 0.0, 0.0, 1.0, 1.0, 0.0, 0.0, 1.0, 1.0, 0.0, 0.0, 1.0, 1.0, 0.0, 0.0, 1.0, 1.0, 0.0, 0.0, 1.0, 1.0, 0.0, 0.0, 1.0, 1.0, 0.0, 0.0, 1.0, 1.0, 0.0, 0.0, 1.0, 1.0, 0.0, 0.0, 1.0, 1.0, 0.0, 0.0, 1.0, 1.0, 0.0, 0.0, 1.0, 1.0, 0.0, 0.0, 1.0, 1.0, 0.0, 0.0, 1.0, 1.0, 0.0, 0.0, 1.0, 1.0, 0.0, 0.0, 1.0, 1.0, 0.0, 0.0, 1.0, 1.0, 0.0, 0.0, 1.0, 1.0, 0.0, 0.0, 1.0, 1.0, 0.0, 0.0, 1.0, 1.0, 0.0, 0.0, 1.0, 1.0, 0.0, 0.0, 1.0, 1.0, 0.0, 0.0, 1.0, 1.0, 0.0, 0.0, 1.0, 1.0, 0.0, 0.0, 1.0, 1.0, 0.0, 0.0, 1.0, 1.0, 0.0, 0.0, 1.0, 1.0, 0.0, 0.0, 1.0, 1.0, 0.0, 0.0, 1.0, 1.0, 0.0, 0.0, 1.0, 1.0, 0.0, 0.0, 1.0, 1.0, 0.0, 0.0, 1.0, 1.0, 0.0, 0.0, 1.0, 1.0, 0.0, 0.0, 1.0, 1.0, 0.0, 0.0, 1.0, 1.0, 0.0, 0.0, 1.0, 1.0, 0.0, 0.0, 1.0, 1.0, 0.0, 0.0, 1.0, 1.0, 0.0, 0.0, 1.0, 1.0, 0.0, 0.0, 1.0, 1.0, 0.0, 0.0, 1.0, 1.0, 0.0, 0.0, 1.0, 1.0, 0.0, 0.0, 1.0, 1.0, 0.0, 0.0, 1.0, 1.0, 0.0, 0.0, 1.0, 1.0, 0.0, 0.0, 1.0, 1.0, 0.0, 0.0, 1.0, 1.0, 0.0, 0.0, 1.0, 1.0, 0.0, 0.0, 1.0, 1.0, 0.0, 0.0, 1.0, 1.0, 0.0, 0.0, 1.0, 1.0, 0.0, 0.0, 1.0, 1.0, 0.0, 0.0, 1.0, 1.0, 0.0, 0.0, 1.0, 1.0, 0.0, 0.0, 1.0, 1.0, 0.0, 0.0, 1.0, 1.0, 0.0, 0.0, 1.0, 1.0, 0.0, 0.0, 1.0, 1.0, 0.0, 0.0, 1.0, 1.0, 0.0, 0.0, 1.0, 1.0, 0.0, 0.0, 1.0, 1.0, 0.0, 0.0, 1.0, 1.0, 0.0, 0.0, 1.0, 1.0, 0.0, 0.0, 1.0, 1.0, 0.0, 0.0, 1.0, 1.0, 0.0, 0.0, 1.0, 1.0, 0.0, 0.0, 1.0, 1.0, 0.0, 0.0, 1.0, 1.0, 0.0, 0.0, 1.0, 1.0, 0.0, 0.0, 1.0, 1.0, 0.0, 0.0, 1.0, 1.0, 0.0, 0.0, 1.0, 1.0, 0.0, 0.0, 1.0, 1.0, 0.0, 0.0, 1.0, 1.0, 0.0, 0.0, 1.0, 1.0, 0.0, 0.0, 1.0, 1.0, 0.0, 0.0, 1.0, 1.0, 0.0, 0.0, 1.0, 1.0, 0.0, 0.0, 1.0, 1.0, 0.0, 0.0, 1.0, 1.0, 0.0, 0.0, 1.0, 1.0, 0.0, 0.0, 1.0, 1.0, 0.0, 0.0, 1.0, 1.0, 0.0, 0.0, 1.0, 1.0, 0.0, 0.0, 1.0, 1.0, 0.0, 0.0, 1.0, 1.0, 0.0, 0.0, 1.0, 1.0, 0.0, 0.0, 1.0, 1.0, 0.0, 0.0, 1.0, 1.0, 0.0, 0.0, 1.0, 1.0, 0.0, 0.0, 1.0, 1.0, 0.0, 0.0, 1.0, 1.0, 0.0, 0.0, 1.0, 1.0, 0.0, 0.0, 1.0, 1.0, 0.0, 0.0, 1.0, 1.0, 0.0, 0.0, 1.0, 1.0, 0.0, 0.0, 1.0, 1.0, 0.0, 0.0, 1.0, 1.0, 0.0, 0.0, 1.0, 1.0, 0.0, 0.0, 1.0, 1.0, 0.0, 0.0, 1.0, 1.0, 0.0, 0.0, 1.0, 1.0, 0.0, 0.0, 1.0, 1.0, 0.0, 0.0, 1.0, 1.0, 0.0, 0.0, 1.0, 1.0, 0.0, 0.0, 1.0, 1.0, 0.0, 0.0, 1.0, 1.0, 0.0, 0.0, 1.0, 1.0, 0.0, 0.0, 1.0, 1.0, 0.0, 0.0, 1.0, 1.0, 0.0, 0.0, 1.0, 1.0, 0.0, 0.0, 1.0, 1.0, 0.0, 0.0, 1.0, 1.0, 0.0, 0.0, 1.0, 1.0, 0.0, 0.0, 1.0, 1.0, 0.0, 0.0, 1.0, 1.0, 0.0, 0.0, 1.0, 1.0, 0.0, 0.0, 1.0, 1.0, 0.0, 0.0, 1.0, 1.0, 0.0, 0.0, 1.0, 1.0, 0.0, 0.0, 1.0, 1.0, 0.0, 0.0, 1.0, 1.0, 0.0, 0.0, 1.0, 1.0, 0.0, 0.0, 1.0, 1.0, 0.0, 0.0, 1.0, 1.0, 0.0, 0.0, 1.0, 1.0, 0.0, 0.0, 1.0, 1.0, 0.0, 0.0, 1.0, 1.0, 0.0, 0.0, 1.0, 1.0, 0.0, 0.0, 1.0, 1.0, 0.0, 0.0, 1.0, 1.0, 0.0, 0.0, 1.0, 1.0, 0.0, 0.0, 1.0, 1.0, 0.0, 0.0, 1.0, 1.0, 0.0, 0.0, 1.0, 1.0, 0.0, 0.0, 1.0, 1.0, 0.0, 0.0, 1.0, 1.0, 0.0, 0.0, 1.0, 1.0, 0.0, 0.0, 1.0, 1.0, 0.0, 0.0, 1.0, 1.0, 0.0, 0.0, 1.0, 1.0, 0.0, 0.0, 1.0, 1.0, 0.0, 0.0, 1.0, 1.0, 0.0, 0.0, 1.0, 1.0, 0.0, 0.0, 1.0, 1.0, 0.0, 0.0, 1.0, 1.0, 0.0, 0.0, 1.0, 1.0, 0.0, 0.0, 1.0, 1.0, 0.0, 0.0, 1.0, 1.0, 0.0, 0.0, 1.0, 1.0, 0.0, 0.0, 1.0, 1.0, 0.0, 0.0, 1.0, 1.0, 0.0, 0.0, 1.0, 1.0, 0.0, 0.0, 1.0, 1.0, 0.0, 0.0, 1.0, 1.0, 0.0, 0.0, 1.0, 1.0, 0.0, 0.0, 1.0, 1.0, 0.0, 0.0, 1.0, 1.0, 0.0, 0.0, 1.0, 1.0, 0.0, 0.0, 1.0, 1.0, 0.0, 0.0, 1.0, 1.0, 0.0, 0.0, 1.0, 1.0, 0.0, 0.0, 1.0, 1.0, 0.0, 0.0, 1.0, 1.0, 0.0, 0.0, 1.0, 1.0, 0.0, 0.0, 1.0, 1.0, 0.0, 0.0, 1.0, 1.0, 0.0, 0.0, 1.0, 1.0, 0.0, 0.0, 1.0, 1.0, 0.0, 0.0, 1.0, 1.0, 0.0, 0.0, 1.0, 1.0, 0.0, 0.0, 1.0, 1.0, 0.0, 0.0, 1.0, 1.0, 0.0, 0.0, 1.0, 1.0, 0.0, 0.0, 1.0, 1.0, 0.0, 0.0, 1.0, 1.0, 0.0, 0.0, 1.0, 1.0, 0.0, 0.0, 1.0, 1.0, 0.0, 0.0, 1.0, 1.0, 0.0, 0.0, 1.0, 1.0, 0.0, 0.0, 1.0, 1.0, 0.0, 0.0, 1.0, 1.0, 0.0, 0.0, 1.0, 1.0, 0.0, 0.0, 1.0, 1.0, 0.0, 0.0, 1.0, 1.0, 0.0, 0.0, 1.0, 1.0, 0.0, 0.0, 1.0, 1.0, 0.0, 0.0, 1.0, 1.0, 0.0, 0.0, 1.0, 1.0, 0.0, 0.0, 1.0, 1.0, 0.0, 0.0, 1.0, 1.0, 0.0, 0.0, 1.0, 1.0, 0.0, 0.0, 1.0, 1.0, 0.0, 0.0, 1.0, 1.0, 0.0, 0.0, 1.0, 1.0, 0.0, 0.0, 1.0, 1.0, 0.0, 0.0, 1.0, 1.0, 0.0, 0.0, 1.0, 1.0, 0.0, 0.0, 1.0, 1.0, 0.0, 0.0, 1.0, 1.0, 0.0, 0.0, 1.0, 1.0, 0.0, 0.0, 1.0, 1.0, 0.0, 0.0, 1.0, 1.0, 0.0, 0.0, 1.0, 1.0, 0.0, 0.0, 1.0, 1.0, 0.0, 0.0, 1.0, 1.0, 0.0, 0.0, 1.0, 1.0, 0.0, 0.0, 1.0, 1.0, 0.0, 0.0, 1.0, 1.0, 0.0, 0.0, 1.0, 1.0, 0.0, 0.0, 1.0, 1.0, 0.0, 0.0, 1.0, 1.0, 0.0, 0.0, 1.0, 1.0, 0.0, 0.0, 1.0, 1.0, 0.0, 0.0, 1.0, 1.0, 0.0, 0.0, 1.0, 1.0, 0.0, 0.0, 1.0, 1.0, 0.0, 0.0, 1.0, 1.0, 0.0, 0.0, 1.0, 1.0, 0.0, 0.0, 1.0, 1.0, 0.0, 0.0, 1.0, 1.0, 0.0, 0.0, 1.0, 1.0, 0.0, 0.0, 1.0, 1.0, 0.0, 0.0, 1.0, 1.0, 0.0, 0.0, 1.0, 1.0, 0.0, 0.0, 1.0, 1.0, 0.0, 0.0, 1.0, 1.0, 0.0, 0.0, 1.0, 1.0, 0.0, 0.0, 1.0, 1.0, 0.0, 0.0, 1.0, 1.0, 0.0, 0.0, 1.0, 1.0, 0.0, 0.0, 1.0, 1.0, 0.0, 0.0, 1.0, 1.0, 0.0, 0.0, 1.0, 1.0, 0.0, 0.0, 1.0, 1.0, 0.0, 0.0, 1.0, 1.0, 0.0, 0.0, 1.0, 1.0, 0.0, 0.0, 1.0, 1.0, 0.0, 0.0, 1.0, 1.0, 0.0, 0.0, 1.0, 1.0, 0.0, 0.0, 1.0, 1.0, 0.0, 0.0, 1.0, 1.0, 0.0, 0.0, 1.0, 1.0, 0.0, 0.0, 1.0, 1.0, 0.0, 0.0, 1.0, 1.0, 0.0, 0.0, 1.0, 1.0, 0.0, 0.0, 1.0, 1.0, 0.0, 0.0, 1.0, 1.0, 0.0, 0.0, 1.0, 1.0, 0.0, 0.0, 1.0, 1.0, 0.0, 0.0, 1.0, 1.0, 0.0, 0.0, 1.0, 1.0, 0.0, 0.0, 1.0, 1.0, 0.0, 0.0, 1.0, 1.0, 0.0, 0.0, 1.0, 1.0, 0.0, 0.0, 1.0, 1.0, 0.0, 0.0, 1.0, 1.0, 0.0, 0.0, 1.0, 1.0, 0.0, 0.0, 1.0, 1.0, 0.0, 0.0, 1.0, 1.0, 0.0, 0.0, 1.0, 1.0, 0.0, 0.0, 1.0, 1.0, 0.0, 0.0, 1.0, 1.0, 0.0, 0.0, 1.0, 1.0, 0.0, 0.0, 1.0, 1.0, 0.0, 0.0, 1.0, 1.0, 0.0, 0.0, 1.0, 1.0, 0.0, 0.0, 1.0, 1.0, 0.0, 0.0, 1.0, 1.0, 0.0, 0.0, 1.0, 1.0, 0.0, 0.0, 1.0, 1.0, 0.0, 0.0, 1.0, 1.0, 0.0, 0.0, 1.0, 1.0, 0.0, 0.0, 1.0, 1.0, 0.0, 0.0, 1.0, 1.0, 0.0, 0.0, 1.0, 1.0, 0.0, 0.0, 1.0, 1.0, 0.0, 0.0, 1.0, 1.0, 0.0, 0.0, 1.0, 1.0, 0.0, 0.0, 1.0, 1.0, 0.0, 0.0, 1.0, 1.0, 0.0, 0.0, 1.0, 1.0, 0.0, 0.0, 1.0, 1.0, 0.0, 0.0, 1.0, 1.0, 0.0, 0.0, 1.0, 1.0, 0.0, 0.0, 1.0, 1.0, 0.0, 0.0, 1.0, 1.0, 0.0, 0.0, 1.0, 1.0, 0.0, 0.0, 1.0, 1.0, 0.0, 0.0, 1.0, 1.0, 0.0, 0.0, 1.0, 1.0, 0.0, 0.0, 1.0, 1.0, 0.0, 0.0, 1.0, 1.0, 0.0, 0.0, 1.0, 1.0, 0.0, 0.0, 1.0, 1.0, 0.0, 0.0, 1.0, 1.0, 0.0, 0.0, 1.0, 1.0, 0.0, 0.0, 1.0, 1.0, 0.0, 0.0, 1.0, 1.0, 0.0, 0.0, 1.0, 1.0, 0.0, 0.0, 1.0, 1.0, 0.0, 0.0, 1.0, 1.0, 0.0, 0.0, 1.0, 1.0, 0.0, 0.0, 1.0, 1.0, 0.0, 0.0, 1.0, 1.0, 0.0, 0.0, 1.0, 1.0, 0.0, 0.0, 1.0, 1.0, 0.0, 0.0, 1.0, 1.0, 0.0, 0.0, 1.0, 1.0, 0.0, 0.0, 1.0, 1.0, 0.0, 0.0, 1.0, 1.0, 0.0, 0.0, 1.0, 1.0, 0.0, 0.0, 1.0, 1.0, 0.0, 0.0, 1.0, 1.0, 0.0, 0.0, 1.0, 1.0, 0.0, 0.0, 1.0, 1.0, 0.0, 0.0, 1.0, 1.0, 0.0, 0.0, 1.0, 1.0, 0.0, 0.0, 1.0, 1.0, 0.0, 0.0, 1.0, 1.0, 0.0, 0.0, 1.0, 1.0, 0.0, 0.0, 1.0, 1.0, 0.0, 0.0, 1.0, 1.0, 0.0, 0.0, 1.0, 1.0, 0.0, 0.0, 1.0, 1.0, 0.0, 0.0, 1.0, 1.0, 0.0, 0.0, 1.0, 1.0, 0.0, 0.0, 1.0, 1.0, 0.0, 0.0, 1.0, 1.0, 0.0, 0.0, 1.0, 1.0, 0.0, 0.0, 1.0, 1.0, 0.0, 0.0, 1.0, 1.0, 0.0, 0.0, 1.0, 1.0, 0.0, 0.0, 1.0, 1.0, 0.0, 0.0, 1.0, 1.0, 0.0, 0.0, 1.0, 1.0, 0.0, 0.0, 1.0, 1.0, 0.0, 0.0, 1.0, 1.0, 0.0, 0.0, 1.0, 1.0, 0.0, 0.0, 1.0, 1.0, 0.0, 0.0, 1.0, 1.0, 0.0, 0.0, 1.0, 1.0, 0.0, 0.0, 1.0, 1.0, 0.0, 0.0, 1.0, 1.0, 0.0, 0.0, 1.0, 1.0, 0.0, 0.0, 1.0, 1.0, 0.0, 0.0, 1.0, 1.0, 0.0, 0.0, 1.0, 1.0, 0.0, 0.0, 1.0, 1.0, 0.0, 0.0, 1.0, 1.0, 0.0, 0.0, 1.0, 1.0, 0.0, 0.0, 1.0, 1.0, 0.0, 0.0, 1.0, 1.0, 0.0, 0.0, 1.0, 1.0, 0.0, 0.0, 1.0, 1.0, 0.0, 0.0, 1.0, 1.0, 0.0, 0.0, 1.0, 1.0, 0.0, 0.0, 1.0, 1.0, 0.0, 0.0, 1.0, 1.0, 0.0, 0.0, 1.0, 1.0, 0.0, 0.0, 1.0, 1.0, 0.0, 0.0, 1.0, 1.0, 0.0, 0.0, 1.0, 1.0, 0.0, 0.0, 1.0, 1.0, 0.0, 0.0, 1.0, 1.0, 0.0, 0.0, 1.0, 1.0, 0.0, 0.0, 1.0, 1.0, 0.0, 0.0, 1.0, 1.0, 0.0, 0.0, 1.0, 1.0, 0.0, 0.0, 1.0, 1.0, 0.0, 0.0, 1.0, 1.0, 0.0, 0.0, 1.0, 1.0, 0.0, 0.0, 1.0, 1.0, 0.0, 0.0, 1.0, 1.0, 0.0, 0.0, 1.0, 1.0, 0.0, 0.0, 1.0, 1.0, 0.0, 0.0, 1.0, 1.0, 0.0, 0.0, 1.0, 1.0, 0.0, 0.0, 1.0, 1.0, 0.0, 0.0, 1.0, 1.0, 0.0, 0.0, 1.0, 1.0, 0.0, 0.0, 1.0, 1.0, 0.0, 0.0, 1.0, 1.0, 0.0, 0.0, 1.0, 1.0, 0.0, 0.0, 1.0, 1.0, 0.0, 0.0, 1.0, 1.0, 0.0, 0.0, 1.0, 1.0, 0.0, 0.0, 1.0, 1.0, 0.0, 0.0, 1.0, 1.0, 0.0, 0.0, 1.0, 1.0, 0.0, 0.0, 1.0, 1.0, 0.0, 0.0, 1.0, 1.0, 0.0, 0.0, 1.0, 1.0, 0.0, 0.0, 1.0, 1.0, 0.0, 0.0, 1.0, 1.0, 0.0, 0.0, 1.0, 1.0, 0.0, 0.0, 1.0, 1.0, 0.0, 0.0, 1.0, 1.0, 0.0, 0.0, 1.0, 1.0, 0.0, 0.0, 1.0, 1.0, 0.0, 0.0, 1.0, 1.0, 0.0, 0.0, 1.0, 1.0, 0.0, 0.0, 1.0, 1.0, 0.0, 0.0, 1.0, 1.0, 0.0, 0.0, 1.0, 1.0, 0.0, 0.0, 1.0, 1.0, 0.0, 0.0, 1.0, 1.0, 0.0, 0.0, 1.0, 1.0, 0.0, 0.0, 1.0, 1.0, 0.0, 0.0, 1.0, 1.0, 0.0, 0.0, 1.0, 1.0, 0.0, 0.0, 1.0])
me_sm_st_smalllodge01_md_001.materials.append(mat_mi_smalllodge_woodplank04)
me_sm_st_smalllodge01_md_001.materials.append(mat_mi_smalllodge_miscellaneous)
me_sm_st_smalllodge01_md_001.materials.append(mat_mi_smalllodge_logpile012)
me_sm_st_smalllodge01_md_001.materials.append(mat_mi_smalllodege_brokenlog01)
me_sm_st_smalllodge01_md_001.materials.append(mat_mi_smalllodge_woodplank07)
me_sm_st_smalllodge01_md_001.use_remesh_fix_poles = True
me_sm_st_smalllodge01_md_001.use_remesh_preserve_attributes = False
me_sm_st_smalllodge01_md_001.use_mirror_vertex_groups = False
me_sm_st_smalllodge01_md_001.update()
me_sm_st_smalllodge01_md_001.normals_split_custom_set([tuple(v) for v in zip(*[iter([-0.07481, -0.1055, -0.9916, -0.08501, -0.1219, -0.9889, -0.07771, -0.1212, -0.9896, -0.07792, -0.1222, -0.9894, -0.07771, -0.1212, -0.9896, -0.08501, -0.1219, -0.9889, 0.08812, 0.1117, 0.9898, 0.09399, 0.1122, 0.9892, 0.08651, 0.1138, 0.9897, 0.08651, 0.1138, 0.9897, 0.07549, 0.09783, 0.9923, 0.08812, 0.1117, 0.9898, -0.01661, 0.9958, -0.09042, -0.02512, 0.9939, -0.1076, -0.01885, 0.9956, -0.09129, -0.02512, 0.9939, -0.1076, -0.01661, 0.9958, -0.09042, -0.02139, 0.994, -0.1068, 0.02636, -0.9949, 0.09765, 0.02925, -0.993, 0.1144, 0.03292, -0.993, 0.1139, 0.02925, -0.993, 0.1144, 0.02636, -0.9949, 0.09765, 0.02414, -0.9949, 0.0981, -0.2947, -0.9254, -0.2383, -0.2647, -0.9343, -0.2389, -0.2949, -0.9257, -0.2367, -0.2949, -0.9257, -0.2367, -0.2647, -0.9343, -0.2389, -0.2648, -0.9342, -0.239, -0.1736, -0.9773, -0.1216, -0.2223, -0.9671, -0.1239, -0.1736, -0.9773, -0.1217, -0.1736, -0.9773, -0.1217, -0.2223, -0.9671, -0.1239, -0.2219, -0.9674, -0.1219, 0.1821, 0.9736, 0.1379, 0.2306, 0.9629, 0.1402, 0.2308, 0.9632, 0.1378, 0.2308, 0.9632, 0.1378, 0.182, 0.9736, 0.138, 0.1821, 0.9736, 0.1379, -0.9999, 0.01066, -0.003216, -1.0, 0.008678, -0.003185, -0.9999, 0.0109, -0.003217, -1.0, 0.008678, -0.003185, -0.9999, 0.01066, -0.003216, -1.0, 0.008465, -0.003182, 0.9998, -0.01621, 0.01088, 0.9998, -0.01832, 0.01095, 0.9998, -0.01859, 0.01096, 0.9998, -0.01832, 0.01095, 0.9998, -0.01621, 0.01088, 0.9998, -0.01596, 0.0109, 0.2953, 0.929, 0.2233, 0.2658, 0.9377, 0.224, 0.2658, 0.9376, 0.2244, 0.2658, 0.9376, 0.2244, 0.2948, 0.9293, 0.2225, 0.2953, 0.929, 0.2233, -0.3248, -0.9241, -0.2014, -0.2901, -0.9357, -0.2007, -0.325, -0.9248, -0.1979, -0.325, -0.9248, -0.1979, -0.2901, -0.9357, -0.2007, -0.2901, -0.9359, -0.1999, -0.9971, 0.02829, 0.07071, -0.997, 0.0315, 0.07066, -0.9971, 0.02775, 0.07072, -0.997, 0.0315, 0.07066, -0.9971, 0.02829, 0.07071, -0.997, 0.03207, 0.07066, 0.9968, -0.03915, -0.06951, 0.9969, -0.03597, -0.06949, 0.997, -0.03547, -0.06951, 0.9969, -0.03597, -0.06949, 0.9968, -0.03915, -0.06951, 0.9968, -0.03968, -0.0695, -0.1985, -0.9725, -0.1218, -0.2527, -0.9593, -0.1258, -0.1984, -0.9726, -0.1215, -0.2521, -0.9599, -0.1226, -0.1984, -0.9726, -0.1215, -0.2527, -0.9593, -0.1258, 0.2144, 0.9658, 0.1457, 0.2686, 0.9516, 0.1497, 0.2687, 0.9521, 0.1459, 0.2687, 0.9521, 0.1459, 0.2143, 0.9659, 0.145, 0.2144, 0.9658, 0.1457, -0.9996, 0.02587, 0.01109, -0.9997, 0.02035, 0.01117, -0.9996, 0.02659, 0.01109, -0.9997, 0.02035, 0.01117, -0.9996, 0.02587, 0.01109, -0.9997, 0.01968, 0.01119, 0.9996, -0.02777, -0.00311, 0.9994, -0.03343, -0.002916, 0.9994, -0.03412, -0.002894, 0.9994, -0.03343, -0.002916, 0.9996, -0.02777, -0.00311, 0.9996, -0.02709, -0.00313, 0.3323, 0.9233, 0.1927, 0.2978, 0.935, 0.1927, 0.2976, 0.9351, 0.1922, 0.2976, 0.9351, 0.1922, 0.3312, 0.9241, 0.1906, 0.3323, 0.9233, 0.1927, -0.2391, -0.9428, -0.2323, -0.1897, -0.9539, -0.2324, -0.2394, -0.9433, -0.2298, -0.2394, -0.9433, -0.2298, -0.1897, -0.9539, -0.2324, -0.1898, -0.9539, -0.2326, -0.9989, -0.04356, 0.01683, -0.9994, -0.03148, 0.01716, -0.9988, -0.04521, 0.01679, -0.9994, -0.03148, 0.01716, -0.9989, -0.04356, 0.01683, -0.9994, -0.02973, 0.01719, 0.9997, 0.0158, -0.01617, 0.9995, 0.02764, -0.01559, 0.9994, 0.02939, -0.0155, 0.9995, 0.02764, -0.01559, 0.9997, 0.0158, -0.01617, 0.9998, 0.01395, -0.01626, -0.2213, -0.9652, -0.1392, -0.1727, -0.9753, -0.1377, -0.1725, -0.9755, -0.1362, -0.1727, -0.9753, -0.1377, -0.2213, -0.9652, -0.1392, -0.221, -0.9654, -0.1381, 0.1821, 0.97, 0.1613, 0.2308, 0.959, 0.1641, 0.2311, 0.9592, 0.1628, 0.2311, 0.9592, 0.1628, 0.1819, 0.9699, 0.1621, 0.1821, 0.97, 0.1613, -0.998, 0.002526, -0.0625, -0.998, 0.001805, -0.06248, -0.998, 0.002632, -0.06252, -0.998, 0.001805, -0.06248, -0.998, 0.002526, -0.0625, -0.998, 0.001712, -0.06248, 0.9974, -0.01721, 0.06975, 0.9974, -0.01802, 0.06978, 0.9974, -0.01813, 0.06979, 0.9974, -0.01802, 0.06978, 0.9974, -0.01721, 0.06975, 0.9974, -0.01711, 0.06974, 0.2393, 0.9446, 0.2247, 0.1901, 0.9556, 0.2252, 0.1902, 0.9555, 0.2254, 0.1902, 0.9555, 0.2254, 0.2385, 0.9453, 0.2228, 0.2393, 0.9446, 0.2247, -0.3946, -0.9109, -0.1204, -0.3747, -0.9194, -0.1194, -0.3948, -0.9111, -0.1187, -0.3948, -0.9111, -0.1187, -0.3747, -0.9194, -0.1194, -0.3748, -0.9194, -0.119, -0.31, -0.9145, -0.26, -0.3524, -0.8994, -0.2588, -0.3101, -0.9142, -0.2609, -0.3101, -0.9142, -0.2609, -0.3524, -0.8994, -0.2588, -0.3517, -0.8998, -0.2582, 0.318, 0.8995, 0.2995, 0.36, 0.8841, 0.2981, 0.3606, 0.8844, 0.2965, 0.3606, 0.8844, 0.2965, 0.3179, 0.8994, 0.3, 0.318, 0.8995, 0.2995, 0.3971, 0.9107, 0.1135, 0.3775, 0.9191, 0.1126, 0.3774, 0.9192, 0.1124, 0.3774, 0.9192, 0.1124, 0.3967, 0.911, 0.1123, 0.3971, 0.9107, 0.1135, -0.2339, -0.9575, -0.169, -0.2173, -0.9615, -0.168, -0.2339, -0.9578, -0.167, -0.2339, -0.9578, -0.167, -0.2173, -0.9615, -0.168, -0.2172, -0.9616, -0.1677, -0.9969, -0.002163, 0.07826, -0.997, -0.00658, 0.07649, -0.9969, -0.002742, 0.07801, -0.9971, -0.007305, 0.07618, -0.9969, -0.002742, 0.07801, -0.997, -0.00658, 0.07649, 0.9965, -0.005442, -0.08382, 0.9967, -0.0003033, -0.08171, 0.9966, -0.001197, -0.08207, 0.9966, -0.001197, -0.08207, 0.9964, -0.00606, -0.08407, 0.9965, -0.005442, -0.08382, -0.1417, -0.9742, -0.1757, -0.1802, -0.9673, -0.1788, -0.1418, -0.9741, -0.1761, -0.18, -0.9676, -0.1769, -0.1418, -0.9741, -0.1761, -0.1802, -0.9673, -0.1788, 0.1508, 0.9679, 0.2011, 0.1899, 0.9603, 0.2045, 0.19, 0.9608, 0.2019, 0.19, 0.9608, 0.2019, 0.1508, 0.9678, 0.2015, 0.1508, 0.9679, 0.2011, -0.9996, 0.01853, -0.02143, -0.9996, 0.0146, -0.02303, -0.9996, 0.01792, -0.02168, -0.9996, 0.01413, -0.02321, -0.9996, 0.01792, -0.02168, -0.9996, 0.0146, -0.02303, 0.9992, -0.0255, 0.0294, 0.9993, -0.02166, 0.0309, 0.9993, -0.0221, 0.03073, 0.9992, -0.0255, 0.0294, 0.9993, -0.0221, 0.03073, 0.9992, -0.02612, 0.02917, 0.2351, 0.9584, 0.1621, 0.219, 0.9623, 0.1616, 0.219, 0.9623, 0.1614, 0.219, 0.9623, 0.1614, 0.2344, 0.9587, 0.1609, 0.2351, 0.9584, 0.1621, -0.1342, -0.9766, -0.168, -0.1709, -0.9703, -0.1712, -0.1343, -0.9765, -0.1687, -0.1707, -0.9706, -0.1697, -0.1343, -0.9765, -0.1687, -0.1709, -0.9703, -0.1712, 0.1423, 0.971, 0.192, 0.1794, 0.9642, 0.1953, 0.1795, 0.9646, 0.1932, 0.1795, 0.9646, 0.1932, 0.1422, 0.9706, 0.1941, 0.1423, 0.971, 0.192, -0.999, 0.01833, -0.0417, -0.999, 0.01542, -0.04297, -0.999, 0.01781, -0.04192, -0.999, 0.01502, -0.04316, -0.999, 0.01781, -0.04192, -0.999, 0.01542, -0.04297, 0.9985, -0.02538, 0.04939, 0.9985, -0.02249, 0.05056, 0.9985, -0.02289, 0.05041, 0.9985, -0.02538, 0.04939, 0.9985, -0.02289, 0.05041, 0.9985, -0.02592, 0.04916, -0.1714, -0.9738, -0.1495, -0.1327, -0.9803, -0.1463, -0.1714, -0.9743, -0.146, -0.1714, -0.9743, -0.146, -0.1327, -0.9803, -0.1463, -0.1327, -0.9804, -0.1458, -0.9981, -0.05135, 0.03474, -0.9986, -0.03632, 0.03931, -0.9981, -0.04996, 0.03516, -0.9986, -0.03444, 0.03994, -0.9981, -0.04996, 0.03516, -0.9986, -0.03632, 0.03931, 0.9986, 0.04168, -0.03404, 0.9989, 0.02647, -0.03898, 0.9989, 0.02829, -0.03842, 0.9989, 0.02829, -0.03842, 0.9985, 0.043, -0.03361, 0.9986, 0.04168, -0.03404, -0.1419, -0.9679, -0.2072, -0.1819, -0.9606, -0.2103, -0.142, -0.9678, -0.2078, -0.1814, -0.9611, -0.2085, -0.142, -0.9678, -0.2078, -0.1819, -0.9606, -0.2103, 0.06302, 0.9668, 0.2476, 0.1288, 0.9585, 0.2543, 0.1289, 0.9597, 0.2499, 0.1289, 0.9597, 0.2499, 0.06296, 0.9675, 0.245, 0.06302, 0.9668, 0.2476, 0.999, -0.02514, 0.03603, 0.9991, -0.02134, 0.03793, 0.9991, -0.02198, 0.03762, 0.999, -0.02514, 0.03603, 0.9991, -0.02198, 0.03762, 0.999, -0.02603, 0.0356, 0.171, 0.9751, 0.141, 0.1329, 0.9814, 0.1387, 0.1328, 0.9815, 0.1382, 0.1328, 0.9815, 0.1382, 0.1703, 0.9756, 0.1383, 0.171, 0.9751, 0.141, -0.2262, -0.9618, -0.1543, -0.2102, -0.9657, -0.1525, -0.2262, -0.962, -0.1527, -0.2262, -0.962, -0.1527, -0.2102, -0.9657, -0.1525, -0.2102, -0.9657, -0.1526, -0.9999, 0.01607, 0.003842, -0.9999, 0.01642, 0.003898, -0.9999, 0.0161, 0.003855, -0.9999, 0.01645, 0.003926, -0.9999, 0.0161, 0.003855, -0.9999, 0.01642, 0.003898, -0.1801, -0.9673, -0.1784, -0.1417, -0.974, -0.1765, -0.1419, -0.9739, -0.1769, -0.1793, -0.968, -0.1758, -0.1417, -0.974, -0.1765, -0.1801, -0.9673, -0.1784, 0.1506, 0.9659, 0.2104, 0.19, 0.9586, 0.2122, 0.1894, 0.9596, 0.2079, 0.1894, 0.9596, 0.2079, 0.1506, 0.9662, 0.2092, 0.1506, 0.9659, 0.2104, -0.9975, -0.012, 0.06974, -0.9975, -0.0106, 0.07043, -0.9975, -0.0117, 0.06989, -0.9975, -0.01038, 0.07054, -0.9975, -0.0117, 0.06989, -0.9975, -0.0106, 0.07043, 0.9981, -0.003881, -0.06189, 0.998, -0.005032, -0.06246, 0.998, -0.004824, -0.06237, 0.9981, -0.003881, -0.06189, 0.998, -0.004824, -0.06237, 0.9981, -0.003608, -0.06181, 0.2918, -0.1976, -0.9358, 0.297, -0.2089, -0.9318, 0.2917, -0.2064, -0.934, 0.2917, -0.2064, -0.934, 0.297, -0.2089, -0.9318, 0.297, -0.2089, -0.9317, -0.5968, -0.8024, 0.0004965, -0.5948, -0.8038, 0.001393, -0.5907, -0.8069, 0.000666, -0.5968, -0.8024, 0.0004965, -0.5907, -0.8069, 0.000666, -0.5992, -0.8006, 0.0005584, 0.5999, 0.7999, 0.01597, 0.6069, 0.7948, 0.008377, 0.6078, 0.7941, 0.008636, 0.6026, 0.7979, 0.01411, 0.6069, 0.7948, 0.008377, 0.5999, 0.7999, 0.01597, 0.2918, -0.1976, -0.9358, 0.299, -0.1888, -0.9354, 0.2752, -0.2211, -0.9356, 0.2917, -0.2064, -0.934, 0.299, -0.1888, -0.9354, 0.2918, -0.1976, -0.9358, -0.2831, 0.1806, 0.9419, -0.2806, 0.1959, 0.9396, -0.2806, 0.1889, 0.941, -0.2806, 0.1889, 0.941, -0.2604, 0.2127, 0.9418, -0.2831, 0.1806, 0.9419, -0.6231, -0.7821, 0.002649, -0.5948, -0.8038, 0.001393, -0.6244, -0.7811, 0.003129, -0.5948, -0.8038, 0.001393, -0.6231, -0.7821, 0.002649, -0.5907, -0.8069, 0.000666, 0.6026, 0.7979, 0.01411, 0.6297, 0.7769, 0.005317, 0.6329, 0.7742, 0.005249, 0.6297, 0.7769, 0.005317, 0.6026, 0.7979, 0.01411, 0.5999, 0.7999, 0.01597, -0.2806, 0.1959, 0.9396, -0.2894, 0.2006, 0.936, -0.2885, 0.2003, 0.9363, -0.2885, 0.2003, 0.9363, -0.2806, 0.1889, 0.941, -0.2806, 0.1959, 0.9396, 0.9623, 0.2721, -0.002363, 0.9623, 0.2721, -0.002384, 0.9623, 0.2721, -0.00238, 0.9623, 0.2721, -0.002384, 0.9623, 0.2721, -0.002363, 0.9623, 0.2721, -0.002367, -0.9997, 0.01644, 0.01752, -0.9997, 0.01649, 0.01759, -0.9997, 0.01643, 0.01756, -0.9997, 0.01649, 0.01759, -0.9997, 0.01644, 0.01752, -0.9997, 0.01643, 0.01753, 0.9996, -0.02388, -0.01593, 0.9996, -0.02397, -0.01592, 0.9996, -0.02397, -0.01593, 0.9996, -0.02397, -0.01592, 0.9996, -0.02388, -0.01593, 0.9996, -0.02387, -0.01592, -0.994, 0.1026, 0.03706, -0.9941, 0.1024, 0.03706, -0.994, 0.1026, 0.03706, -0.9941, 0.1024, 0.03706, -0.994, 0.1026, 0.03706, -0.9941, 0.1024, 0.03706, 0.9934, -0.1091, -0.03579, 0.9934, -0.1093, -0.03579, 0.9934, -0.1093, -0.03575, 0.9934, -0.1093, -0.03579, 0.9934, -0.1091, -0.03579, 0.9934, -0.109, -0.0358, -0.9948, 0.1023, -0.002824, -0.9946, 0.104, -0.002826, -0.9948, 0.1019, -0.002837, -0.9946, 0.104, -0.002826, -0.9948, 0.1023, -0.002824, -0.9945, 0.1044, -0.002819, 0.994, -0.1089, 0.01052, 0.9938, -0.1106, 0.01055, 0.9938, -0.1111, 0.01057, 0.9938, -0.1106, 0.01055, 0.994, -0.1089, 0.01052, 0.994, -0.1084, 0.01052, -0.2266, -0.9561, -0.1856, -0.2105, -0.9601, -0.1843, -0.2266, -0.9564, -0.1841, -0.2266, -0.9564, -0.1841, -0.2105, -0.9601, -0.1843, -0.2105, -0.96, -0.1844, -0.9998, 0.003376, 0.0181, -0.9999, 0.0009628, 0.01721, -0.9998, 0.003125, 0.01802, -0.9999, 0.0006124, 0.01708, -0.9998, 0.003125, 0.01802, -0.9999, 0.0009628, 0.01721, 0.9998, -0.01111, -0.0169, 0.9998, -0.008186, -0.01579, 0.9998, -0.008613, -0.01595, 0.9998, -0.008613, -0.01595, 0.9998, -0.01137, -0.017, 0.9998, -0.01111, -0.0169, 0.2338, 0.956, 0.1771, 0.2184, 0.9598, 0.1765, 0.2184, 0.9598, 0.1766, 0.2184, 0.9598, 0.1766, 0.2335, 0.9562, 0.1762, 0.2338, 0.956, 0.1771, -0.9994, 0.01766, -0.02924, -0.9995, 0.01421, -0.0292, -0.9994, 0.01845, -0.02925, -0.9995, 0.01421, -0.0292, -0.9994, 0.01766, -0.02924, -0.9995, 0.01334, -0.02919, 0.9997, -0.02385, -0.003091, 0.9997, -0.02385, -0.003109, 0.9997, -0.02387, -0.003103, 0.9997, -0.02387, -0.003103, 0.9997, -0.02387, -0.003085, 0.9997, -0.02385, -0.003091, 0.2347, 0.9609, 0.1467, 0.2195, 0.9647, 0.1458, 0.2195, 0.9646, 0.1459, 0.2195, 0.9646, 0.1459, 0.2345, 0.9611, 0.1458, 0.2347, 0.9609, 0.1467])] * 3)])

# ---- objects
ob_limiter = bpy.data.objects.new('Limiter', me_sm_st_smalllodge01_md_001)

# ---- transforms, parenting, visibility, modifiers, constraints
ob_limiter.location = (0.0, 0.07876, 0.4491)
ob_limiter.lineart.crease_threshold = 0.0

# ---- collection membership
col_collection.objects.link(ob_limiter)

# ---- scene / render settings (as saved in the file)
scene.frame_start = 1; scene.frame_end = 250; scene.frame_set(1)
scene.render.engine = 'BLENDER_EEVEE_NEXT'
scene.cycles.use_denoising = False
scene.cycles.samples = 128
scene.cycles.sampling_pattern = 'TABULATED_SOBOL'
scene.cycles.use_adaptive_sampling = False
scene.cycles.use_light_tree = False
scene.view_settings.view_transform = 'Filmic'
bpy.context.view_layer.update()

# ---- added for rendering (the .blend has no active camera and no usable light): camera, sun
cam_auto = bpy.data.cameras.new('AutoCamera')
cam_auto.lens = 50.0
cam_auto.sensor_width = 36.0
cam_auto.clip_end = 1000.0
ob_auto_camera = bpy.data.objects.new('AutoCamera', cam_auto)
scene.collection.objects.link(ob_auto_camera)
ob_auto_camera.location = (7.31024, 2.64786, 6.59734)
ob_auto_camera.rotation_euler = (1.09748, -7.21219e-08, 0.694738)
scene.camera = ob_auto_camera
light_auto_sun = bpy.data.lights.new('AutoSun', 'SUN')
light_auto_sun.energy = 3.0
light_auto_sun.angle = 0.0523599
ob_auto_sun = bpy.data.objects.new('AutoSun', light_auto_sun)
scene.collection.objects.link(ob_auto_sun)
ob_auto_sun.rotation_euler = (0.872665, 0.174533, 0.523599)
bpy.context.view_layer.update()
